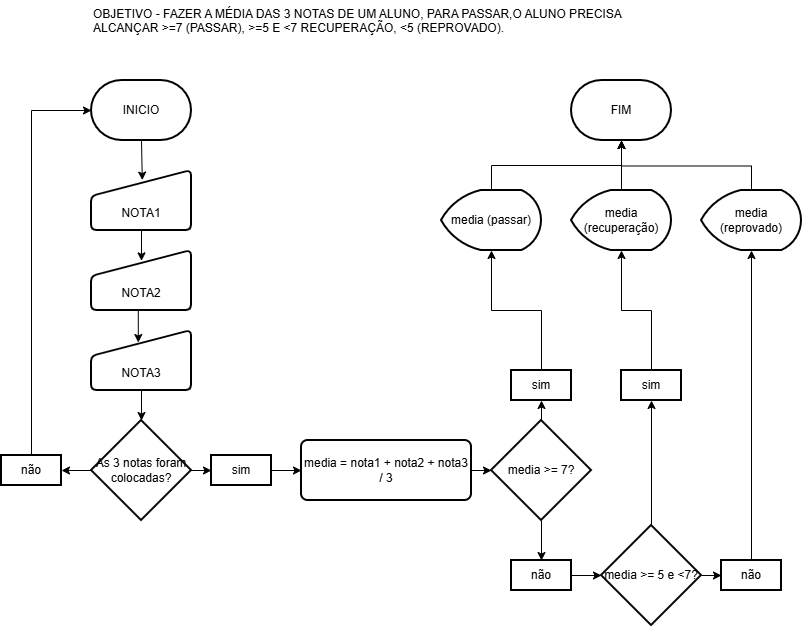

The diagram above was exported from draw.io. Its source (the exported page's mxGraphModel, read from the mxfile embedded in the PNG):
<mxGraphModel dx="1857" dy="527" grid="1" gridSize="10" guides="1" tooltips="1" connect="1" arrows="1" fold="1" page="1" pageScale="1" pageWidth="827" pageHeight="1169" math="0" shadow="0">
  <root>
    <mxCell id="0" />
    <mxCell id="1" parent="0" />
    <mxCell id="UXOo6x3I_OZ3UP7652Fe-1" parent="1" style="text;whiteSpace=wrap;html=1;" value="OBJETIVO - FAZER A MÉDIA DAS 3 NOTAS DE UM ALUNO, PARA PASSAR,O ALUNO PRECISA ALCANÇAR &amp;gt;=7 (PASSAR), &amp;gt;=5 E  &amp;lt;7 RECUPERAÇÃO, &amp;lt;5 (REPROVADO)." vertex="1">
      <mxGeometry height="50" width="560" x="80" y="40" as="geometry" />
    </mxCell>
    <mxCell id="UXOo6x3I_OZ3UP7652Fe-2" parent="1" style="strokeWidth=2;html=1;shape=mxgraph.flowchart.terminator;whiteSpace=wrap;" value="INICIO" vertex="1">
      <mxGeometry height="60" width="100" x="80" y="120" as="geometry" />
    </mxCell>
    <mxCell id="UXOo6x3I_OZ3UP7652Fe-3" parent="1" style="html=1;strokeWidth=2;shape=manualInput;boundedLbl=1;whiteSpace=wrap;rounded=1;size=26;arcSize=11;" value="NOTA1" vertex="1">
      <mxGeometry height="60" width="100" x="80" y="210" as="geometry" />
    </mxCell>
    <mxCell id="UXOo6x3I_OZ3UP7652Fe-5" edge="1" parent="1" source="UXOo6x3I_OZ3UP7652Fe-2" style="edgeStyle=orthogonalEdgeStyle;rounded=0;orthogonalLoop=1;jettySize=auto;html=1;exitX=0.5;exitY=1;exitDx=0;exitDy=0;exitPerimeter=0;entryX=0.508;entryY=0.16;entryDx=0;entryDy=0;entryPerimeter=0;" target="UXOo6x3I_OZ3UP7652Fe-3">
      <mxGeometry relative="1" as="geometry" />
    </mxCell>
    <mxCell id="UXOo6x3I_OZ3UP7652Fe-6" parent="1" style="html=1;strokeWidth=2;shape=manualInput;boundedLbl=1;whiteSpace=wrap;rounded=1;size=26;arcSize=11;" value="NOTA2" vertex="1">
      <mxGeometry height="60" width="100" x="80" y="290" as="geometry" />
    </mxCell>
    <mxCell id="UXOo6x3I_OZ3UP7652Fe-7" parent="1" style="html=1;strokeWidth=2;shape=manualInput;boundedLbl=1;whiteSpace=wrap;rounded=1;size=26;arcSize=11;" value="NOTA3" vertex="1">
      <mxGeometry height="60" width="100" x="80" y="370" as="geometry" />
    </mxCell>
    <mxCell id="UXOo6x3I_OZ3UP7652Fe-8" edge="1" parent="1" source="UXOo6x3I_OZ3UP7652Fe-3" style="edgeStyle=orthogonalEdgeStyle;rounded=0;orthogonalLoop=1;jettySize=auto;html=1;exitX=0.5;exitY=1;exitDx=0;exitDy=0;entryX=0.5;entryY=0.173;entryDx=0;entryDy=0;entryPerimeter=0;" target="UXOo6x3I_OZ3UP7652Fe-6">
      <mxGeometry relative="1" as="geometry" />
    </mxCell>
    <mxCell id="UXOo6x3I_OZ3UP7652Fe-9" edge="1" parent="1" source="UXOo6x3I_OZ3UP7652Fe-6" style="edgeStyle=orthogonalEdgeStyle;rounded=0;orthogonalLoop=1;jettySize=auto;html=1;exitX=0.5;exitY=1;exitDx=0;exitDy=0;entryX=0.468;entryY=0.2;entryDx=0;entryDy=0;entryPerimeter=0;" target="UXOo6x3I_OZ3UP7652Fe-7">
      <mxGeometry relative="1" as="geometry" />
    </mxCell>
    <mxCell id="UXOo6x3I_OZ3UP7652Fe-13" edge="1" parent="1" source="UXOo6x3I_OZ3UP7652Fe-10" style="edgeStyle=orthogonalEdgeStyle;rounded=0;orthogonalLoop=1;jettySize=auto;html=1;" target="UXOo6x3I_OZ3UP7652Fe-12" value="">
      <mxGeometry relative="1" as="geometry" />
    </mxCell>
    <mxCell id="UXOo6x3I_OZ3UP7652Fe-17" edge="1" parent="1" source="UXOo6x3I_OZ3UP7652Fe-10" style="edgeStyle=orthogonalEdgeStyle;rounded=0;orthogonalLoop=1;jettySize=auto;html=1;exitX=0;exitY=0.5;exitDx=0;exitDy=0;exitPerimeter=0;entryX=1;entryY=0.5;entryDx=0;entryDy=0;" target="UXOo6x3I_OZ3UP7652Fe-16">
      <mxGeometry relative="1" as="geometry" />
    </mxCell>
    <mxCell id="UXOo6x3I_OZ3UP7652Fe-10" parent="1" style="strokeWidth=2;html=1;shape=mxgraph.flowchart.decision;whiteSpace=wrap;" value="As 3 notas foram colocadas?" vertex="1">
      <mxGeometry height="100" width="100" x="80" y="460" as="geometry" />
    </mxCell>
    <mxCell id="UXOo6x3I_OZ3UP7652Fe-11" edge="1" parent="1" source="UXOo6x3I_OZ3UP7652Fe-7" style="edgeStyle=orthogonalEdgeStyle;rounded=0;orthogonalLoop=1;jettySize=auto;html=1;exitX=0.5;exitY=1;exitDx=0;exitDy=0;entryX=0.5;entryY=0;entryDx=0;entryDy=0;entryPerimeter=0;" target="UXOo6x3I_OZ3UP7652Fe-10">
      <mxGeometry relative="1" as="geometry" />
    </mxCell>
    <mxCell id="UXOo6x3I_OZ3UP7652Fe-20" edge="1" parent="1" source="UXOo6x3I_OZ3UP7652Fe-12" style="edgeStyle=orthogonalEdgeStyle;rounded=0;orthogonalLoop=1;jettySize=auto;html=1;exitX=1;exitY=0.5;exitDx=0;exitDy=0;entryX=0;entryY=0.5;entryDx=0;entryDy=0;" target="UXOo6x3I_OZ3UP7652Fe-19">
      <mxGeometry relative="1" as="geometry" />
    </mxCell>
    <mxCell id="UXOo6x3I_OZ3UP7652Fe-12" parent="1" style="whiteSpace=wrap;html=1;strokeWidth=2;" value="sim" vertex="1">
      <mxGeometry height="30" width="60" x="200" y="495" as="geometry" />
    </mxCell>
    <mxCell id="UXOo6x3I_OZ3UP7652Fe-16" parent="1" style="whiteSpace=wrap;html=1;strokeWidth=2;" value="não" vertex="1">
      <mxGeometry height="30" width="60" x="-10" y="495" as="geometry" />
    </mxCell>
    <mxCell id="UXOo6x3I_OZ3UP7652Fe-18" edge="1" parent="1" source="UXOo6x3I_OZ3UP7652Fe-16" style="edgeStyle=orthogonalEdgeStyle;rounded=0;orthogonalLoop=1;jettySize=auto;html=1;exitX=0.5;exitY=0;exitDx=0;exitDy=0;entryX=0;entryY=0.5;entryDx=0;entryDy=0;entryPerimeter=0;" target="UXOo6x3I_OZ3UP7652Fe-2">
      <mxGeometry relative="1" as="geometry" />
    </mxCell>
    <mxCell id="UXOo6x3I_OZ3UP7652Fe-19" parent="1" style="whiteSpace=wrap;html=1;strokeWidth=2;rounded=1;arcSize=11;" value="media = nota1 + nota2 + nota3 / 3" vertex="1">
      <mxGeometry height="60" width="170" x="290" y="480" as="geometry" />
    </mxCell>
    <mxCell id="UXOo6x3I_OZ3UP7652Fe-26" edge="1" parent="1" source="UXOo6x3I_OZ3UP7652Fe-21" style="edgeStyle=orthogonalEdgeStyle;rounded=0;orthogonalLoop=1;jettySize=auto;html=1;exitX=0.5;exitY=0;exitDx=0;exitDy=0;exitPerimeter=0;entryX=0.5;entryY=1;entryDx=0;entryDy=0;" target="UXOo6x3I_OZ3UP7652Fe-25">
      <mxGeometry relative="1" as="geometry" />
    </mxCell>
    <mxCell id="UXOo6x3I_OZ3UP7652Fe-32" edge="1" parent="1" source="UXOo6x3I_OZ3UP7652Fe-21" style="edgeStyle=orthogonalEdgeStyle;rounded=0;orthogonalLoop=1;jettySize=auto;html=1;exitX=0.5;exitY=1;exitDx=0;exitDy=0;exitPerimeter=0;entryX=0.5;entryY=0;entryDx=0;entryDy=0;" target="UXOo6x3I_OZ3UP7652Fe-31">
      <mxGeometry relative="1" as="geometry" />
    </mxCell>
    <mxCell id="UXOo6x3I_OZ3UP7652Fe-21" parent="1" style="strokeWidth=2;html=1;shape=mxgraph.flowchart.decision;whiteSpace=wrap;" value="media &amp;gt;= 7?" vertex="1">
      <mxGeometry height="100" width="100" x="480" y="460" as="geometry" />
    </mxCell>
    <mxCell id="UXOo6x3I_OZ3UP7652Fe-35" edge="1" parent="1" source="UXOo6x3I_OZ3UP7652Fe-22" style="edgeStyle=orthogonalEdgeStyle;rounded=0;orthogonalLoop=1;jettySize=auto;html=1;exitX=0.5;exitY=0;exitDx=0;exitDy=0;exitPerimeter=0;entryX=0.5;entryY=1;entryDx=0;entryDy=0;" target="UXOo6x3I_OZ3UP7652Fe-34">
      <mxGeometry relative="1" as="geometry" />
    </mxCell>
    <mxCell id="UXOo6x3I_OZ3UP7652Fe-42" edge="1" parent="1" source="UXOo6x3I_OZ3UP7652Fe-22" style="edgeStyle=orthogonalEdgeStyle;rounded=0;orthogonalLoop=1;jettySize=auto;html=1;exitX=1;exitY=0.5;exitDx=0;exitDy=0;exitPerimeter=0;entryX=0;entryY=0.5;entryDx=0;entryDy=0;" target="UXOo6x3I_OZ3UP7652Fe-41">
      <mxGeometry relative="1" as="geometry" />
    </mxCell>
    <mxCell id="UXOo6x3I_OZ3UP7652Fe-22" parent="1" style="strokeWidth=2;html=1;shape=mxgraph.flowchart.decision;whiteSpace=wrap;" value="media &amp;gt;= 5 e &amp;lt;7?" vertex="1">
      <mxGeometry height="100" width="100" x="590" y="565" as="geometry" />
    </mxCell>
    <mxCell id="UXOo6x3I_OZ3UP7652Fe-24" edge="1" parent="1" source="UXOo6x3I_OZ3UP7652Fe-19" style="edgeStyle=orthogonalEdgeStyle;rounded=0;orthogonalLoop=1;jettySize=auto;html=1;exitX=1;exitY=0.5;exitDx=0;exitDy=0;entryX=0;entryY=0.5;entryDx=0;entryDy=0;entryPerimeter=0;" target="UXOo6x3I_OZ3UP7652Fe-21">
      <mxGeometry relative="1" as="geometry" />
    </mxCell>
    <mxCell id="UXOo6x3I_OZ3UP7652Fe-25" parent="1" style="whiteSpace=wrap;html=1;strokeWidth=2;" value="sim" vertex="1">
      <mxGeometry height="30" width="60" x="500" y="410" as="geometry" />
    </mxCell>
    <mxCell id="UXOo6x3I_OZ3UP7652Fe-27" parent="1" style="strokeWidth=2;html=1;shape=mxgraph.flowchart.display;whiteSpace=wrap;" value="media (passar)" vertex="1">
      <mxGeometry height="60" width="100" x="430" y="230" as="geometry" />
    </mxCell>
    <mxCell id="UXOo6x3I_OZ3UP7652Fe-28" parent="1" style="strokeWidth=2;html=1;shape=mxgraph.flowchart.terminator;whiteSpace=wrap;" value="FIM" vertex="1">
      <mxGeometry height="60" width="100" x="560" y="120" as="geometry" />
    </mxCell>
    <mxCell id="UXOo6x3I_OZ3UP7652Fe-29" edge="1" parent="1" source="UXOo6x3I_OZ3UP7652Fe-27" style="edgeStyle=orthogonalEdgeStyle;rounded=0;orthogonalLoop=1;jettySize=auto;html=1;exitX=0.5;exitY=0;exitDx=0;exitDy=0;exitPerimeter=0;entryX=0.5;entryY=1;entryDx=0;entryDy=0;entryPerimeter=0;" target="UXOo6x3I_OZ3UP7652Fe-28">
      <mxGeometry relative="1" as="geometry" />
    </mxCell>
    <mxCell id="UXOo6x3I_OZ3UP7652Fe-30" edge="1" parent="1" source="UXOo6x3I_OZ3UP7652Fe-25" style="edgeStyle=orthogonalEdgeStyle;rounded=0;orthogonalLoop=1;jettySize=auto;html=1;exitX=0.5;exitY=0;exitDx=0;exitDy=0;entryX=0.5;entryY=1;entryDx=0;entryDy=0;entryPerimeter=0;" target="UXOo6x3I_OZ3UP7652Fe-27">
      <mxGeometry relative="1" as="geometry" />
    </mxCell>
    <mxCell id="UXOo6x3I_OZ3UP7652Fe-31" parent="1" style="whiteSpace=wrap;html=1;strokeWidth=2;" value="não" vertex="1">
      <mxGeometry height="30" width="60" x="500" y="600" as="geometry" />
    </mxCell>
    <mxCell id="UXOo6x3I_OZ3UP7652Fe-33" edge="1" parent="1" source="UXOo6x3I_OZ3UP7652Fe-31" style="edgeStyle=orthogonalEdgeStyle;rounded=0;orthogonalLoop=1;jettySize=auto;html=1;exitX=1;exitY=0.5;exitDx=0;exitDy=0;entryX=0;entryY=0.5;entryDx=0;entryDy=0;entryPerimeter=0;" target="UXOo6x3I_OZ3UP7652Fe-22">
      <mxGeometry relative="1" as="geometry" />
    </mxCell>
    <mxCell id="UXOo6x3I_OZ3UP7652Fe-34" parent="1" style="whiteSpace=wrap;html=1;strokeWidth=2;" value="sim" vertex="1">
      <mxGeometry height="30" width="60" x="610" y="410" as="geometry" />
    </mxCell>
    <mxCell id="UXOo6x3I_OZ3UP7652Fe-36" parent="1" style="strokeWidth=2;html=1;shape=mxgraph.flowchart.display;whiteSpace=wrap;" value="media (recuperação)" vertex="1">
      <mxGeometry height="60" width="100" x="560" y="230" as="geometry" />
    </mxCell>
    <mxCell id="UXOo6x3I_OZ3UP7652Fe-39" edge="1" parent="1" source="UXOo6x3I_OZ3UP7652Fe-37" style="edgeStyle=orthogonalEdgeStyle;rounded=0;orthogonalLoop=1;jettySize=auto;html=1;exitX=0.5;exitY=0;exitDx=0;exitDy=0;exitPerimeter=0;">
      <mxGeometry relative="1" as="geometry">
        <mxPoint x="610" y="180" as="targetPoint" />
      </mxGeometry>
    </mxCell>
    <mxCell id="UXOo6x3I_OZ3UP7652Fe-37" parent="1" style="strokeWidth=2;html=1;shape=mxgraph.flowchart.display;whiteSpace=wrap;" value="media (reprovado)" vertex="1">
      <mxGeometry height="60" width="100" x="690" y="230" as="geometry" />
    </mxCell>
    <mxCell id="UXOo6x3I_OZ3UP7652Fe-38" edge="1" parent="1" source="UXOo6x3I_OZ3UP7652Fe-36" style="edgeStyle=orthogonalEdgeStyle;rounded=0;orthogonalLoop=1;jettySize=auto;html=1;exitX=0.5;exitY=0;exitDx=0;exitDy=0;exitPerimeter=0;entryX=0.5;entryY=1;entryDx=0;entryDy=0;entryPerimeter=0;" target="UXOo6x3I_OZ3UP7652Fe-28">
      <mxGeometry relative="1" as="geometry" />
    </mxCell>
    <mxCell id="UXOo6x3I_OZ3UP7652Fe-40" edge="1" parent="1" source="UXOo6x3I_OZ3UP7652Fe-34" style="edgeStyle=orthogonalEdgeStyle;rounded=0;orthogonalLoop=1;jettySize=auto;html=1;exitX=0.5;exitY=0;exitDx=0;exitDy=0;entryX=0.5;entryY=1;entryDx=0;entryDy=0;entryPerimeter=0;" target="UXOo6x3I_OZ3UP7652Fe-36">
      <mxGeometry relative="1" as="geometry" />
    </mxCell>
    <mxCell id="UXOo6x3I_OZ3UP7652Fe-41" parent="1" style="whiteSpace=wrap;html=1;strokeWidth=2;" value="não" vertex="1">
      <mxGeometry height="30" width="60" x="710" y="600" as="geometry" />
    </mxCell>
    <mxCell id="UXOo6x3I_OZ3UP7652Fe-47" edge="1" parent="1" source="UXOo6x3I_OZ3UP7652Fe-41" style="edgeStyle=orthogonalEdgeStyle;rounded=0;orthogonalLoop=1;jettySize=auto;html=1;exitX=0.5;exitY=0;exitDx=0;exitDy=0;entryX=0.5;entryY=1;entryDx=0;entryDy=0;entryPerimeter=0;" target="UXOo6x3I_OZ3UP7652Fe-37">
      <mxGeometry relative="1" as="geometry" />
    </mxCell>
  </root>
</mxGraphModel>